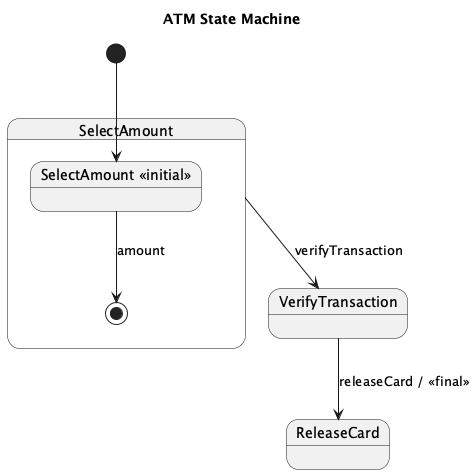

The diagram above was rendered by PlantUML. Its source (embedded in the PNG):
@startuml
title ATM State Machine

[*] --> InitialSelect

state SelectAmount {
  state "SelectAmount <<initial>>" as InitialSelect
  InitialSelect --> [*] : amount
}

state VerifyTransaction

state ReleaseCard

SelectAmount --> VerifyTransaction : verifyTransaction
VerifyTransaction --> ReleaseCard : releaseCard / <<final>>

@enduml